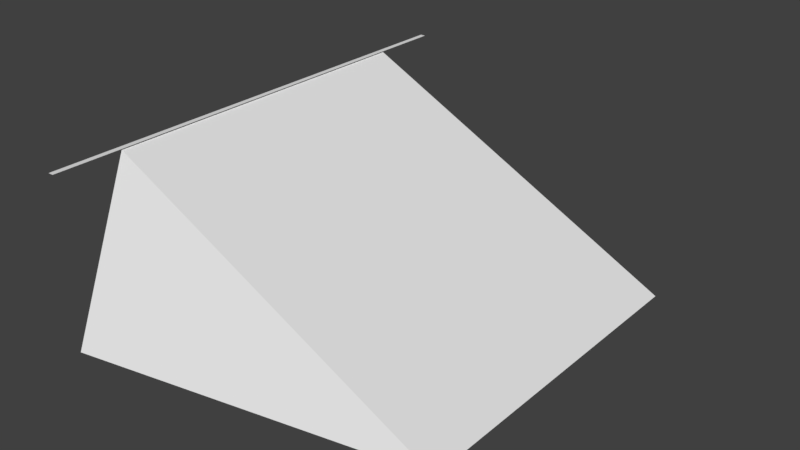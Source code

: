 # Source: boxloader_fort_rampart_2m.blend  (saved by Blender 2.78.0; exported with 4.5.12 LTS)
import bpy
from mathutils import Matrix  # noqa: F401  (used for matrix-valued properties, if any)

bpy.ops.wm.read_factory_settings(use_empty=True)
scene = bpy.context.scene
scene.name = 'Scene'

# ---- collections
col_collection_1 = bpy.data.collections.new('Collection 1'); scene.collection.children.link(col_collection_1)
col_collection_1.hide_render = True
col_collection_1.hide_viewport = True
col_collection_2 = bpy.data.collections.new('Collection 2'); scene.collection.children.link(col_collection_2)
col_collection_2.hide_render = True
col_collection_2.hide_viewport = True
col_collection_3 = bpy.data.collections.new('Collection 3'); scene.collection.children.link(col_collection_3)
col_collection_3.hide_render = True
col_collection_3.hide_viewport = True
col_collection_4 = bpy.data.collections.new('Collection 4'); scene.collection.children.link(col_collection_4)
col_collection_4.hide_render = True
col_collection_4.hide_viewport = True
col_collection_5 = bpy.data.collections.new('Collection 5'); scene.collection.children.link(col_collection_5)
col_collection_5.hide_render = True
col_collection_5.hide_viewport = True
col_collection_6 = bpy.data.collections.new('Collection 6'); scene.collection.children.link(col_collection_6)
col_collection_7 = bpy.data.collections.new('Collection 7'); scene.collection.children.link(col_collection_7)
col_collection_7.hide_render = True
col_collection_7.hide_viewport = True
col_collection_8 = bpy.data.collections.new('Collection 8'); scene.collection.children.link(col_collection_8)
col_collection_8.hide_render = True
col_collection_8.hide_viewport = True
col_collection_9 = bpy.data.collections.new('Collection 9'); scene.collection.children.link(col_collection_9)
col_collection_9.hide_render = True
col_collection_9.hide_viewport = True

# ---- materials (node trees are filled in below, after node groups)
mat_wood = bpy.data.materials.new('Wood')
mat_wood.alpha_threshold = 0.0
mat_wood.use_transparent_shadow = False
mat_wood.diffuse_color = (0.787, 0.8, 0.0, 1.0)
mat_wood.roughness = 0.5
mat_dirt = bpy.data.materials.new('dirt')
mat_dirt.alpha_threshold = 0.0
mat_dirt.use_transparent_shadow = False
mat_dirt.diffuse_color = (0.1574, 0.08136, 0.01344, 1.0)
mat_dirt.roughness = 0.5
mat_fg_hard_ground = bpy.data.materials.new('FG Hard Ground')
mat_fg_hard_ground.alpha_threshold = 0.0
mat_fg_hard_ground.use_transparent_shadow = False
mat_fg_hard_ground.roughness = 0.5
mat_fg_wood_plate = bpy.data.materials.new('FG Wood Plate')
mat_fg_wood_plate.alpha_threshold = 0.0
mat_fg_wood_plate.use_transparent_shadow = False
mat_fg_wood_plate.roughness = 0.5
mat_wood_001 = bpy.data.materials.new('Wood.001')
mat_wood_001.alpha_threshold = 0.0
mat_wood_001.use_transparent_shadow = False
mat_wood_001.diffuse_color = (0.787, 0.8, 0.0, 1.0)
mat_wood_001.roughness = 0.5
mat_dirt_001 = bpy.data.materials.new('dirt.001')
mat_dirt_001.alpha_threshold = 0.0
mat_dirt_001.use_transparent_shadow = False
mat_dirt_001.diffuse_color = (0.1574, 0.08136, 0.01344, 1.0)
mat_dirt_001.roughness = 0.5

# ---- material node trees

# ---- world
world_world = bpy.data.worlds.new('World'); scene.world = world_world
world_world.color = (0.05088, 0.05088, 0.05088)
world_world.use_sun_shadow = False
world_world.sun_shadow_jitter_overblur = 0.0
world_world.cycles.sampling_method = 'MANUAL'

# ---- meshes
me_cube = bpy.data.meshes.new('Cube')
me_cube.from_pydata([(-0.04, 0.0, -1.1), (-0.04, 5.0, -1.1), (0.0, 0.0, -1.1), (0.0, 5.0, -1.1), (0.0, 6.0, -1.1), (0.0, 5.0, 1.4), (0.0, 0.0, 1.42), (0.0, 5.0, 1.42), (0.0, -1.0, -1.1), (-0.04, 5.0, 1.42), (-0.04, 0.0, 1.42), (5.0, 5.0, -1.1), (0.0, 0.0, 1.4), (5.0, 0.0, -1.1), (-0.02, 5.0, -1.1), (-0.02, 6.0, -1.1), (0.0, 5.0, -1.1), (0.0, 6.0, -1.1), (0.0, 5.0, 1.42), (0.0, 6.0, 1.42), (-0.02, 6.0, 1.42), (-0.02, 5.0, 1.42), (-0.12, -0.1, -1.1), (-0.12, -9.686e-08, -1.1), (-0.02, -0.1, -1.1), (-0.02, -9.686e-08, -1.1), (-0.02, -0.1, 1.42), (-0.02, -9.686e-08, 1.42), (-0.12, -9.686e-08, 1.42), (-0.12, -0.1, 1.42), (-0.14, 0.95, 1.42), (-0.14, 1.05, 1.42), (-0.04, 1.05, 1.42), (-0.04, 0.95, 1.42), (-0.04, 1.05, -1.1), (-0.04, 0.95, -1.1), (-0.14, 1.05, -1.1), (-0.14, 0.95, -1.1), (-0.14, 2.45, -1.1), (-0.14, 2.55, -1.1), (-0.04, 2.45, -1.1), (-0.04, 2.55, -1.1), (-0.04, 2.45, 1.42), (-0.04, 2.55, 1.42), (-0.14, 2.55, 1.42), (-0.14, 2.45, 1.42), (-0.12, 5.0, -1.1), (-0.12, 5.1, -1.1), (-0.02, 5.0, -1.1), (-0.02, 5.1, -1.1), (-0.02, 5.0, 1.42), (-0.02, 5.1, 1.42), (-0.12, 5.1, 1.42), (-0.12, 5.0, 1.42), (-0.02, -1.0, -1.1), (-0.02, 0.0, -1.1), (0.0, -1.0, -1.1), (0.0, 0.0, -1.1), (0.0, -1.0, 1.42), (0.0, 0.0, 1.42), (-0.02, 0.0, 1.42), (-0.02, -1.0, 1.42), (-0.14, 3.95, -1.1), (-0.14, 4.05, -1.1), (-0.04, 3.95, -1.1), (-0.04, 4.05, -1.1), (-0.04, 3.95, 1.42), (-0.04, 4.05, 1.42), (-0.14, 4.05, 1.42), (-0.14, 3.95, 1.42)], [], [(5, 12, 13, 11), (13, 12, 8), (5, 11, 4), (7, 9, 10, 6), (1, 0, 10, 9), (3, 1, 9, 7), (2, 3, 7, 6), (0, 2, 6, 10), (0, 1, 3, 2), (19, 20, 21, 18), (15, 14, 21, 20), (17, 15, 20, 19), (16, 17, 19, 18), (14, 16, 18, 21), (14, 15, 17, 16), (27, 28, 29, 26), (23, 22, 29, 28), (25, 23, 28, 27), (24, 25, 27, 26), (22, 24, 26, 29), (22, 23, 25, 24), (32, 31, 30, 33), (37, 35, 33, 30), (34, 36, 31, 32), (36, 37, 30, 31), (35, 34, 32, 33), (37, 36, 34, 35), (43, 44, 45, 42), (39, 38, 45, 44), (41, 39, 44, 43), (40, 41, 43, 42), (38, 40, 42, 45), (38, 39, 41, 40), (51, 52, 53, 50), (47, 46, 53, 52), (49, 47, 52, 51), (48, 49, 51, 50), (46, 48, 50, 53), (46, 47, 49, 48), (59, 60, 61, 58), (55, 54, 61, 60), (57, 55, 60, 59), (56, 57, 59, 58), (54, 56, 58, 61), (54, 55, 57, 56), (67, 68, 69, 66), (63, 62, 69, 68), (65, 63, 68, 67), (64, 65, 67, 66), (62, 64, 66, 69), (62, 63, 65, 64)])
me_cube.polygons.foreach_set('material_index', [1, 1, 1, 0, 0, 0, 0, 0, 0, 0, 0, 0, 0, 0, 0, 0, 0, 0, 0, 0, 0, 0, 0, 0, 0, 0, 0, 0, 0, 0, 0, 0, 0, 0, 0, 0, 0, 0, 0, 0, 0, 0, 0, 0, 0, 0, 0, 0, 0, 0, 0])
_uv = me_cube.uv_layers.new(name='UVMap')
_uv.uv.foreach_set('vector', [0.5, 0.0, 0.5, -2.5, 2.75, -2.5, 2.75, 0.0, 0.75, 0.95, -1.5, 2.2, -1.5, 0.95, 0.5, 0.2, 2.75, -1.05, 0.5, -1.05, 0.5, 0.0, 0.48, 0.0, 0.48, -2.5, 0.5, -2.5, 0.0, 0.95, -2.5, 0.95, -2.5, 2.21, 0.0, 2.21, 0.5, 0.95, 0.48, 0.95, 0.48, 2.21, 0.5, 2.21, 0.5, 0.95, 3.0, 0.95, 3.0, 2.21, 0.5, 2.21, 0.48, 0.95, 0.5, 0.95, 0.5, 2.21, 0.48, 2.21, 0.48, 0.5, 0.48, 3.0, 0.5, 3.0, 0.5, 0.5, 0.5, 0.5, 0.49, 0.5, 0.49, 0.0, 0.5, 0.0, 0.5, 0.95, 0.0, 0.95, 0.0, 2.21, 0.5, 2.21, 0.5, 0.95, 0.49, 0.95, 0.49, 2.21, 0.5, 2.21, 0.0, 0.95, 0.5, 0.95, 0.5, 2.21, 0.0, 2.21, 0.49, 0.95, 0.5, 0.95, 0.5, 2.21, 0.49, 2.21, 0.49, 0.0, 0.49, 0.5, 0.5, 0.5, 0.5, 0.0, 0.49, 0.5, 0.44, 0.5, 0.44, 0.45, 0.49, 0.45, 0.5, 0.95, 0.45, 0.95, 0.45, 2.21, 0.5, 2.21, 0.49, 0.95, 0.44, 0.95, 0.44, 2.21, 0.49, 2.21, 0.45, 0.95, 0.5, 0.95, 0.5, 2.21, 0.45, 2.21, 0.44, 0.95, 0.49, 0.95, 0.49, 2.21, 0.44, 2.21, 0.44, 0.45, 0.44, 0.5, 0.49, 0.5, 0.49, 0.45, 0.48, 0.025, 0.43, 0.025, 0.43, -0.025, 0.48, -0.025, 0.43, 0.95, 0.48, 0.95, 0.48, 2.21, 0.43, 2.21, 0.48, 0.95, 0.43, 0.95, 0.43, 2.21, 0.48, 2.21, 0.025, 0.95, -0.025, 0.95, -0.025, 2.21, 0.025, 2.21, 0.975, 0.95, 1.025, 0.95, 1.025, 2.21, 0.975, 2.21, 0.43, 0.975, 0.43, 1.025, 0.48, 1.025, 0.48, 0.975, 0.48, 0.775, 0.43, 0.775, 0.43, 0.725, 0.48, 0.725, 0.775, 0.95, 0.725, 0.95, 0.725, 2.21, 0.775, 2.21, 0.48, 0.95, 0.43, 0.95, 0.43, 2.21, 0.48, 2.21, 0.725, 0.95, 0.775, 0.95, 0.775, 2.21, 0.725, 2.21, 0.43, 0.95, 0.48, 0.95, 0.48, 2.21, 0.43, 2.21, 0.43, 0.725, 0.43, 0.775, 0.48, 0.775, 0.48, 0.725, 0.49, 0.05, 0.44, 0.05, 0.44, 0.0, 0.49, 0.0, 0.05, 0.95, 0.0, 0.95, 0.0, 2.21, 0.05, 2.21, 0.49, 0.95, 0.44, 0.95, 0.44, 2.21, 0.49, 2.21, 0.0, 0.95, 0.05, 0.95, 0.05, 2.21, 0.0, 2.21, 0.44, 0.95, 0.49, 0.95, 0.49, 2.21, 0.44, 2.21, 0.44, 0.0, 0.44, 0.05, 0.49, 0.05, 0.49, 0.0, 0.5, 0.5, 0.49, 0.5, 0.49, 0.0, 0.5, 0.0, 0.5, 0.95, 0.0, 0.95, 0.0, 2.21, 0.5, 2.21, 0.5, 0.95, 0.49, 0.95, 0.49, 2.21, 0.5, 2.21, 0.0, 0.95, 0.5, 0.95, 0.5, 2.21, 0.0, 2.21, 0.49, 0.95, 0.5, 0.95, 0.5, 2.21, 0.49, 2.21, 0.49, 0.0, 0.49, 0.5, 0.5, 0.5, 0.5, 0.0, 0.48, 0.525, 0.43, 0.525, 0.43, 0.475, 0.48, 0.475, 0.525, 0.95, 0.475, 0.95, 0.475, 2.21, 0.525, 2.21, 0.48, 0.95, 0.43, 0.95, 0.43, 2.21, 0.48, 2.21, 0.475, 0.95, 0.525, 0.95, 0.525, 2.21, 0.475, 2.21, 0.43, 0.95, 0.48, 0.95, 0.48, 2.21, 0.43, 2.21, 0.43, 0.475, 0.43, 0.525, 0.48, 0.525, 0.48, 0.475])
me_cube.materials.append(mat_wood)
me_cube.materials.append(mat_dirt)
me_cube.use_remesh_preserve_volume = False
me_cube.use_remesh_preserve_attributes = False
me_cube.use_mirror_vertex_groups = False
me_cube.update()
me_cube_012 = bpy.data.meshes.new('Cube.012')
me_cube_012.from_pydata([(-0.04, -1.0, -1.1), (-0.04, 6.0, -1.1), (0.0, -1.0, -1.1), (0.0, 6.0, -1.1), (0.0, -1.0, 1.42), (0.0, 6.0, 1.42), (-0.04, 6.0, 1.42), (-0.04, -1.0, 1.42), (0.0, 6.0, -1.1), (0.0, 5.0, 1.4), (0.0, -1.0, -1.1), (5.0, 5.0, -1.1), (0.0, 0.0, 1.4), (5.0, 0.0, -1.1)], [], [(6, 4, 5), (0, 6, 1), (1, 5, 3), (3, 4, 2), (2, 7, 0), (1, 2, 0), (12, 11, 9), (13, 12, 10), (9, 11, 8), (12, 13, 11), (10, 9, 8), (6, 7, 4), (0, 7, 6), (1, 6, 5), (3, 5, 4), (2, 4, 7), (1, 3, 2), (10, 12, 9), (13, 10, 8, 11)])
me_cube_012.use_remesh_preserve_volume = False
me_cube_012.use_remesh_preserve_attributes = False
me_cube_012.use_mirror_vertex_groups = False
me_cube_012.update()
me_cube_002 = bpy.data.meshes.new('Cube.002')
me_cube_002.from_pydata([(-0.04, -1.0, -1.1), (-0.04, 6.0, -1.1), (0.0, -1.0, -1.1), (0.0, 6.0, -1.1), (0.0, -1.0, 1.42), (0.0, 6.0, 1.42), (-0.04, 6.0, 1.42), (-0.04, -1.0, 1.42), (0.0, 6.0, -1.1), (0.0, 5.0, 1.4), (0.0, -1.0, -1.1), (5.0, 5.0, -1.1), (0.0, 0.0, 1.4), (5.0, 0.0, -1.1)], [], [(6, 7, 4, 5), (0, 7, 6, 1), (1, 6, 5, 3), (3, 5, 4, 2), (2, 4, 7, 0), (1, 3, 2, 0), (12, 11, 9), (13, 12, 10), (9, 11, 8), (12, 13, 11), (10, 9, 8), (10, 12, 9), (13, 10, 8, 11)])
_uv = me_cube_002.uv_layers.new(name='UVMap')
_uv.uv.foreach_set('vector', [0.0, 0.0, 0.0, 0.0, 0.0, 0.0, 0.0, 0.0, 0.0, 0.0, 0.0, 0.0, 0.0, 0.0, 0.0, 0.0, 0.0, 0.0, 0.0, 0.0, 0.0, 0.0, 0.0, 0.0, 0.0, 0.0, 0.0, 0.0, 0.0, 0.0, 0.0, 0.0, 0.0, 0.0, 0.0, 0.0, 0.0, 0.0, 0.0, 0.0, 0.0, 0.0, 0.0, 0.0, 0.0, 0.0, 0.0, 0.0, 0.0, 0.0, 0.0, 0.0, 0.0, 0.0, 0.0, 0.0, 0.0, 0.0, 0.0, 0.0, 0.0, 0.0, 0.0, 0.0, 0.0, 0.0, 0.0, 0.0, 0.0, 0.0, 0.0, 0.0, 0.0, 0.0, 0.0, 0.0, 0.0, 0.0, 0.0, 0.0, 0.0, 0.0, 0.0, 0.0, 0.0, 0.0, 0.0, 0.0, 0.0, 0.0, 0.0, 0.0])
me_cube_002.use_remesh_preserve_volume = False
me_cube_002.use_remesh_preserve_attributes = False
me_cube_002.use_mirror_vertex_groups = False
me_cube_002.update()
me_cube_008 = bpy.data.meshes.new('Cube.008')
me_cube_008.from_pydata([(0.0, 6.0, -1.1), (0.0, 5.0, 1.4), (0.0, -1.0, -1.1), (5.0, 5.0, -1.1), (0.0, 0.0, 1.4), (5.0, 0.0, -1.1), (-0.04, -1.0, -1.1), (-0.04, 6.0, -1.1), (0.0, -1.0, -1.1), (0.0, 6.0, -1.1), (0.0, -1.0, 1.42), (0.0, 6.0, 1.42), (-0.04, 6.0, 1.42), (-0.04, -1.0, 1.42)], [], [(4, 3, 1), (5, 4, 2), (1, 3, 0), (4, 5, 3), (2, 1, 0), (2, 4, 1), (5, 2, 0, 3), (12, 13, 10, 11), (6, 13, 12, 7), (7, 12, 11, 9), (9, 11, 10, 8), (8, 10, 13, 6), (7, 9, 8, 6)])
_uv = me_cube_008.uv_layers.new(name='UVMap')
_uv.uv.foreach_set('vector', [0.0, 0.0, 0.0, 0.0, 0.0, 0.0, 0.0, 0.0, 0.0, 0.0, 0.0, 0.0, 0.0, 0.0, 0.0, 0.0, 0.0, 0.0, 0.0, 0.0, 0.0, 0.0, 0.0, 0.0, 0.0, 0.0, 0.0, 0.0, 0.0, 0.0, 0.0, 0.0, 0.0, 0.0, 0.0, 0.0, 0.0, 0.0, 0.0, 0.0, 0.0, 0.0, 0.0, 0.0, 0.0, 0.0, 0.0, 0.0, 0.0, 0.0, 0.0, 0.0, 0.0, 0.0, 0.0, 0.0, 0.0, 0.0, 0.0, 0.0, 0.0, 0.0, 0.0, 0.0, 0.0, 0.0, 0.0, 0.0, 0.0, 0.0, 0.0, 0.0, 0.0, 0.0, 0.0, 0.0, 0.0, 0.0, 0.0, 0.0, 0.0, 0.0, 0.0, 0.0, 0.0, 0.0, 0.0, 0.0, 0.0, 0.0, 0.0, 0.0])
me_cube_008.use_remesh_preserve_volume = False
me_cube_008.use_remesh_preserve_attributes = False
me_cube_008.use_mirror_vertex_groups = False
me_cube_008.update()
me_cube_009 = bpy.data.meshes.new('Cube.009')
me_cube_009.from_pydata([(-0.04, -1.0, -1.1), (-0.04, 6.0, -1.1), (0.0, -1.0, -1.1), (0.0, 6.0, -1.1), (0.0, -1.0, 1.42), (0.0, 6.0, 1.42), (-0.04, 6.0, 1.42), (-0.04, -1.0, 1.42), (0.0, 6.0, -1.1), (0.0, 5.0, 1.4), (0.0, -1.0, -1.1), (5.0, 5.0, -1.1), (0.0, 0.0, 1.4), (5.0, 0.0, -1.1)], [], [(6, 7, 4, 5), (0, 7, 6, 1), (1, 6, 5, 3), (3, 5, 4, 2), (2, 4, 7, 0), (1, 3, 2, 0), (12, 13, 11, 9), (10, 12, 9, 8), (13, 12, 10), (9, 11, 8), (13, 10, 8, 11)])
me_cube_009.polygons.foreach_set('material_index', [1, 1, 1, 1, 1, 1, 0, 0, 0, 0, 0])
_uv = me_cube_009.uv_layers.new(name='UVMap')
_uv.uv.foreach_set('vector', [0.0, 0.0, 0.0, 0.0, 0.0, 0.0, 0.0, 0.0, 0.0, 0.0, 0.0, 0.0, 0.0, 0.0, 0.0, 0.0, 0.0, 0.0, 0.0, 0.0, 0.0, 0.0, 0.0, 0.0, 0.0, 0.0, 0.0, 0.0, 0.0, 0.0, 0.0, 0.0, 0.0, 0.0, 0.0, 0.0, 0.0, 0.0, 0.0, 0.0, 0.0, 0.0, 0.0, 0.0, 0.0, 0.0, 0.0, 0.0, 0.0, 0.0, 0.0, 0.0, 0.0, 0.0, 0.0, 0.0, 0.0, 0.0, 0.0, 0.0, 0.0, 0.0, 0.0, 0.0, 0.0, 0.0, 0.0, 0.0, 0.0, 0.0, 0.0, 0.0, 0.0, 0.0, 0.0, 0.0, 0.0, 0.0, 0.0, 0.0, 0.0, 0.0, 0.0, 0.0])
me_cube_009.materials.append(mat_fg_hard_ground)
me_cube_009.materials.append(mat_fg_wood_plate)
me_cube_009.use_remesh_preserve_volume = False
me_cube_009.use_remesh_preserve_attributes = False
me_cube_009.use_mirror_vertex_groups = False
me_cube_009.update()
me_cube_010 = bpy.data.meshes.new('Cube.010')
me_cube_010.from_pydata([(0.0, 6.0, -1.1), (0.0, 5.0, 1.4), (0.0, -1.0, -1.1), (5.0, 5.0, -1.1), (0.0, 0.0, 1.4), (5.0, 0.0, -1.1), (0.0, 5.0, 1.4), (0.0, 0.0, 1.4), (0.02, -1.02, 1.42), (0.02, 6.02, 1.42), (-0.06, 6.02, 1.42), (-0.06, -1.02, 1.42)], [(7, 6)], [(4, 3, 1), (5, 4, 2), (1, 3, 0), (4, 5, 3), (10, 11, 8, 9)])
_uv = me_cube_010.uv_layers.new(name='UVMap')
_uv.uv.foreach_set('vector', [0.0, 0.0, 0.0, 0.0, 0.0, 0.0, 0.0, 0.0, 0.0, 0.0, 0.0, 0.0, 0.0, 0.0, 0.0, 0.0, 0.0, 0.0, 0.0, 0.0, 0.0, 0.0, 0.0, 0.0, 0.0, 0.0, 0.0, 0.0, 0.0, 0.0, 0.0, 0.0])
me_cube_010.use_remesh_preserve_volume = False
me_cube_010.use_remesh_preserve_attributes = False
me_cube_010.use_mirror_vertex_groups = False
me_cube_010.update()
me_cube_001 = bpy.data.meshes.new('Cube.001')
me_cube_001.from_pydata([(0.0, 6.0, -1.1), (0.0, -1.0, -1.1), (5.0, 5.0, -1.1), (5.0, 0.0, -1.1)], [(0, 1), (2, 3), (1, 3), (0, 2)], [])
me_cube_001.use_remesh_preserve_volume = False
me_cube_001.use_remesh_preserve_attributes = False
me_cube_001.use_mirror_vertex_groups = False
me_cube_001.update()
me_cube_004 = bpy.data.meshes.new('Cube.004')
me_cube_004.from_pydata([(-0.04, -1.0, -1.1), (-0.04, 6.0, -1.1), (0.0, -1.0, -1.1), (0.0, 6.0, -1.1), (0.0, -1.0, 1.42), (0.0, 6.0, 1.42), (-0.04, 6.0, 1.42), (-0.04, -1.0, 1.42), (0.0, 6.0, -1.1), (0.0, 5.0, 1.4), (0.0, -1.0, -1.1), (5.0, 5.0, -1.1), (0.0, 0.0, 1.4), (5.0, 0.0, -1.1)], [], [(13, 10, 8, 11), (6, 7, 4, 5), (0, 7, 6, 1), (1, 6, 5, 3), (3, 5, 4, 2), (2, 4, 7, 0), (1, 3, 2, 0), (12, 13, 11, 9), (10, 12, 9, 8), (13, 12, 10), (9, 11, 8)])
_uv = me_cube_004.uv_layers.new(name='UVMap')
_uv.uv.foreach_set('vector', [0.0, 0.0, 0.0, 0.0, 0.0, 0.0, 0.0, 0.0, 0.0, 0.0, 0.0, 0.0, 0.0, 0.0, 0.0, 0.0, 0.0, 0.0, 0.0, 0.0, 0.0, 0.0, 0.0, 0.0, 0.0, 0.0, 0.0, 0.0, 0.0, 0.0, 0.0, 0.0, 0.0, 0.0, 0.0, 0.0, 0.0, 0.0, 0.0, 0.0, 0.0, 0.0, 0.0, 0.0, 0.0, 0.0, 0.0, 0.0, 0.0, 0.0, 0.0, 0.0, 0.0, 0.0, 0.0, 0.0, 0.0, 0.0, 0.0, 0.0, 0.0, 0.0, 0.0, 0.0, 0.0, 0.0, 0.0, 0.0, 0.0, 0.0, 0.0, 0.0, 0.0, 0.0, 0.0, 0.0, 0.0, 0.0, 0.0, 0.0, 0.0, 0.0, 0.0, 0.0])
me_cube_004.use_remesh_preserve_volume = False
me_cube_004.use_remesh_preserve_attributes = False
me_cube_004.use_mirror_vertex_groups = False
me_cube_004.update()
me_cube_003 = bpy.data.meshes.new('Cube.003')
me_cube_003.from_pydata([(-0.04, -1.0, -1.1), (-0.04, 6.0, -1.1), (0.0, -1.0, -1.1), (0.0, 6.0, -1.1), (0.0, 6.0, -1.1), (0.0, 5.0, 1.4), (0.0, -1.0, 1.42), (0.0, 6.0, 1.42), (0.0, -1.0, -1.1), (-0.04, 6.0, 1.42), (-0.04, -1.0, 1.42), (4.5, 5.0, -1.1), (0.0, 0.0, 1.4), (4.5, 0.0, -1.1)], [], [(5, 12, 13, 11), (13, 12, 8), (5, 11, 4), (7, 9, 10, 6), (1, 0, 10, 9), (3, 1, 9, 7), (2, 3, 7, 6), (0, 2, 6, 10), (0, 1, 3, 2)])
me_cube_003.polygons.foreach_set('material_index', [1, 1, 1, 0, 0, 0, 0, 0, 0])
_uv = me_cube_003.uv_layers.new(name='UVMap')
_uv.uv.foreach_set('vector', [0.5, 0.0, 0.5, -2.5, 2.75, -2.5, 2.75, 0.0, 0.75, 0.95, -1.5, 2.2, -1.5, 0.95, 0.5, 0.2, 2.75, -1.05, 0.5, -1.05, 0.5, 0.5, 0.48, 0.5, 0.48, -3.0, 0.5, -3.0, 0.5, 0.95, -3.0, 0.95, -3.0, 2.21, 0.5, 2.21, 0.5, 0.95, 0.48, 0.95, 0.48, 2.21, 0.5, 2.21, 0.0, 0.95, 3.5, 0.95, 3.5, 2.21, 0.0, 2.21, 0.48, 0.95, 0.5, 0.95, 0.5, 2.21, 0.48, 2.21, 0.48, 0.0, 0.48, 3.5, 0.5, 3.5, 0.5, 0.0])
me_cube_003.materials.append(mat_wood_001)
me_cube_003.materials.append(mat_dirt_001)
me_cube_003.use_remesh_preserve_volume = False
me_cube_003.use_remesh_preserve_attributes = False
me_cube_003.use_mirror_vertex_groups = False
me_cube_003.update()

# ---- objects
ob_lod = bpy.data.objects.new('LOD', me_cube)
ob_shadow_volume = bpy.data.objects.new('Shadow Volume', me_cube_012)
ob_geometry = bpy.data.objects.new('Geometry', me_cube_002)
ob_geometry_physx = bpy.data.objects.new('Geometry PhysX', me_cube_008)
ob_fire_geometry = bpy.data.objects.new('Fire Geometry', me_cube_009)
ob_roadway = bpy.data.objects.new('Roadway', me_cube_010)
ob_memory = bpy.data.objects.new('Memory', me_cube_001)
ob_view_geometry = bpy.data.objects.new('View Geometry', me_cube_004)
ob_lod_2 = bpy.data.objects.new('LOD 2', me_cube_003)

# ---- transforms, parenting, visibility, modifiers, constraints
ob_lod.location = (0.0, 0.0, 0.0)
ob_lod.lineart.crease_threshold = 0.0
_vg = ob_lod.vertex_groups.new(name='Fill')
ob_shadow_volume.location = (0.0, 0.0, 0.0)
ob_shadow_volume.lineart.crease_threshold = 0.0
_vg = ob_shadow_volume.vertex_groups.new(name='Fill')
ob_geometry.location = (0.0, 0.0, 0.0)
ob_geometry.lineart.crease_threshold = 0.0
_vg = ob_geometry.vertex_groups.new(name='Component00')
_vg = ob_geometry.vertex_groups.new(name='Fill')
_vg = ob_geometry.vertex_groups.new(name='Component01')
ob_geometry_physx.location = (0.0, 0.0, 0.0)
ob_geometry_physx.lineart.crease_threshold = 0.0
_vg = ob_geometry_physx.vertex_groups.new(name='Component00')
_vg = ob_geometry_physx.vertex_groups.new(name='Fill')
_vg = ob_geometry_physx.vertex_groups.new(name='Component01')
ob_fire_geometry.location = (0.0, 0.0, 0.0)
ob_fire_geometry.lineart.crease_threshold = 0.0
_vg = ob_fire_geometry.vertex_groups.new(name='Component00')
_vg = ob_fire_geometry.vertex_groups.new(name='Component01')
_vg = ob_fire_geometry.vertex_groups.new(name='Fill')
ob_roadway.location = (0.0, 0.0, 0.0)
ob_roadway.lineart.crease_threshold = 0.0
_vg = ob_roadway.vertex_groups.new(name='Fill')
ob_memory.location = (0.0, 0.0, 0.0)
ob_memory.lineart.crease_threshold = 0.0
_vg = ob_memory.vertex_groups.new(name='corner1')
_vg = ob_memory.vertex_groups.new(name='corner2')
_vg = ob_memory.vertex_groups.new(name='corner3')
_vg = ob_memory.vertex_groups.new(name='corner4')
ob_view_geometry.location = (0.0, 0.0, 0.0)
ob_view_geometry.lineart.crease_threshold = 0.0
_vg = ob_view_geometry.vertex_groups.new(name='Component00')
_vg = ob_view_geometry.vertex_groups.new(name='Component01')
_vg = ob_view_geometry.vertex_groups.new(name='Fill')
ob_lod_2.location = (0.0, 0.0, 0.0)
ob_lod_2.lineart.crease_threshold = 0.0
_vg = ob_lod_2.vertex_groups.new(name='Fill')

# ---- collection membership
col_collection_1.objects.link(ob_lod)
col_collection_2.objects.link(ob_shadow_volume)
col_collection_3.objects.link(ob_geometry)
col_collection_4.objects.link(ob_geometry_physx)
col_collection_5.objects.link(ob_fire_geometry)
col_collection_6.objects.link(ob_roadway)
col_collection_7.objects.link(ob_memory)
col_collection_8.objects.link(ob_view_geometry)
col_collection_9.objects.link(ob_lod_2)

# ---- scene / render settings (as saved in the file)
scene.frame_start = 1; scene.frame_end = 250; scene.frame_set(1)
scene.render.engine = 'BLENDER_EEVEE_NEXT'
scene.render.resolution_percentage = 50
scene.render.dither_intensity = 0.0
scene.cycles.use_denoising = False
scene.cycles.samples = 128
scene.cycles.sampling_pattern = 'TABULATED_SOBOL'
scene.cycles.light_sampling_threshold = 0.0
scene.cycles.use_adaptive_sampling = False
scene.cycles.use_light_tree = False
scene.cycles.blur_glossy = 0.0
scene.cycles.sample_clamp_indirect = 0.0
scene.view_settings.view_transform = 'Standard'
bpy.context.view_layer.update()

# ---- added for rendering (the .blend has no active camera and no usable light): camera, sun
cam_auto = bpy.data.cameras.new('AutoCamera')
cam_auto.lens = 50.0
cam_auto.sensor_width = 36.0
cam_auto.clip_end = 1000.0
ob_auto_camera = bpy.data.objects.new('AutoCamera', cam_auto)
scene.collection.objects.link(ob_auto_camera)
ob_auto_camera.location = (10.8252, -7.57423, 6.87615)
ob_auto_camera.rotation_euler = (1.09748, -7.21219e-08, 0.694738)
scene.camera = ob_auto_camera
light_auto_sun = bpy.data.lights.new('AutoSun', 'SUN')
light_auto_sun.energy = 3.0
light_auto_sun.angle = 0.0523599
ob_auto_sun = bpy.data.objects.new('AutoSun', light_auto_sun)
scene.collection.objects.link(ob_auto_sun)
ob_auto_sun.rotation_euler = (0.872665, 0.174533, 0.523599)
bpy.context.view_layer.update()
